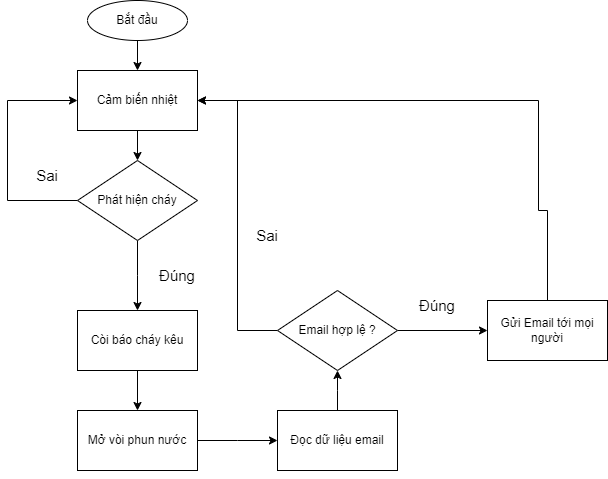

The diagram above was exported from draw.io. Its source (the exported page's mxGraphModel, read from the mxfile embedded in the PNG):
<mxGraphModel dx="1050" dy="574" grid="1" gridSize="10" guides="1" tooltips="1" connect="1" arrows="1" fold="1" page="1" pageScale="1" pageWidth="827" pageHeight="1169" background="#ffffff" math="0" shadow="0">
  <root>
    <mxCell id="0" />
    <mxCell id="1" parent="0" />
    <mxCell id="P09s4DmsuFMdTXH3Rcdk-4" value="" style="edgeStyle=orthogonalEdgeStyle;rounded=0;orthogonalLoop=1;jettySize=auto;html=1;" edge="1" parent="1" source="P09s4DmsuFMdTXH3Rcdk-1" target="P09s4DmsuFMdTXH3Rcdk-3">
      <mxGeometry relative="1" as="geometry" />
    </mxCell>
    <mxCell id="P09s4DmsuFMdTXH3Rcdk-1" value="Bắt đầu" style="ellipse;whiteSpace=wrap;html=1;" vertex="1" parent="1">
      <mxGeometry x="270" y="90" width="100" height="40" as="geometry" />
    </mxCell>
    <mxCell id="P09s4DmsuFMdTXH3Rcdk-6" value="" style="edgeStyle=orthogonalEdgeStyle;rounded=0;orthogonalLoop=1;jettySize=auto;html=1;" edge="1" parent="1" source="P09s4DmsuFMdTXH3Rcdk-3" target="P09s4DmsuFMdTXH3Rcdk-5">
      <mxGeometry relative="1" as="geometry" />
    </mxCell>
    <mxCell id="P09s4DmsuFMdTXH3Rcdk-3" value="Cảm biến nhiệt&lt;br&gt;" style="whiteSpace=wrap;html=1;" vertex="1" parent="1">
      <mxGeometry x="260" y="160" width="120" height="60" as="geometry" />
    </mxCell>
    <mxCell id="P09s4DmsuFMdTXH3Rcdk-7" style="edgeStyle=orthogonalEdgeStyle;rounded=0;orthogonalLoop=1;jettySize=auto;html=1;entryX=0;entryY=0.5;entryDx=0;entryDy=0;exitX=0;exitY=0.5;exitDx=0;exitDy=0;" edge="1" parent="1" source="P09s4DmsuFMdTXH3Rcdk-5" target="P09s4DmsuFMdTXH3Rcdk-3">
      <mxGeometry relative="1" as="geometry">
        <mxPoint x="264" y="190" as="targetPoint" />
        <mxPoint x="190" y="290" as="sourcePoint" />
        <Array as="points">
          <mxPoint x="190" y="290" />
          <mxPoint x="190" y="190" />
        </Array>
      </mxGeometry>
    </mxCell>
    <mxCell id="P09s4DmsuFMdTXH3Rcdk-11" style="edgeStyle=orthogonalEdgeStyle;rounded=0;orthogonalLoop=1;jettySize=auto;html=1;" edge="1" parent="1" source="P09s4DmsuFMdTXH3Rcdk-5">
      <mxGeometry relative="1" as="geometry">
        <mxPoint x="320" y="400" as="targetPoint" />
      </mxGeometry>
    </mxCell>
    <mxCell id="P09s4DmsuFMdTXH3Rcdk-5" value="Phát hiện cháy" style="rhombus;whiteSpace=wrap;html=1;" vertex="1" parent="1">
      <mxGeometry x="260" y="250" width="120" height="80" as="geometry" />
    </mxCell>
    <mxCell id="P09s4DmsuFMdTXH3Rcdk-8" value="Sai" style="text;html=1;strokeColor=none;fillColor=none;align=center;verticalAlign=middle;whiteSpace=wrap;rounded=0;fontSize=15;" vertex="1" parent="1">
      <mxGeometry x="200" y="250" width="60" height="30" as="geometry" />
    </mxCell>
    <mxCell id="P09s4DmsuFMdTXH3Rcdk-10" value="Đúng&lt;br&gt;" style="text;html=1;strokeColor=none;fillColor=none;align=center;verticalAlign=middle;whiteSpace=wrap;rounded=0;fontSize=15;" vertex="1" parent="1">
      <mxGeometry x="330" y="350" width="60" height="30" as="geometry" />
    </mxCell>
    <mxCell id="P09s4DmsuFMdTXH3Rcdk-15" style="edgeStyle=orthogonalEdgeStyle;rounded=0;orthogonalLoop=1;jettySize=auto;html=1;entryX=0.5;entryY=0;entryDx=0;entryDy=0;" edge="1" parent="1" source="P09s4DmsuFMdTXH3Rcdk-12" target="P09s4DmsuFMdTXH3Rcdk-14">
      <mxGeometry relative="1" as="geometry" />
    </mxCell>
    <mxCell id="P09s4DmsuFMdTXH3Rcdk-12" value="Còi báo cháy kêu" style="whiteSpace=wrap;html=1;" vertex="1" parent="1">
      <mxGeometry x="260" y="400" width="120" height="60" as="geometry" />
    </mxCell>
    <mxCell id="P09s4DmsuFMdTXH3Rcdk-16" style="edgeStyle=orthogonalEdgeStyle;rounded=0;orthogonalLoop=1;jettySize=auto;html=1;exitX=0.5;exitY=1;exitDx=0;exitDy=0;" edge="1" parent="1" source="P09s4DmsuFMdTXH3Rcdk-14">
      <mxGeometry relative="1" as="geometry">
        <mxPoint x="330" y="550" as="targetPoint" />
      </mxGeometry>
    </mxCell>
    <mxCell id="P09s4DmsuFMdTXH3Rcdk-17" style="edgeStyle=orthogonalEdgeStyle;rounded=0;orthogonalLoop=1;jettySize=auto;html=1;" edge="1" parent="1" source="P09s4DmsuFMdTXH3Rcdk-14">
      <mxGeometry relative="1" as="geometry">
        <mxPoint x="460" y="530" as="targetPoint" />
      </mxGeometry>
    </mxCell>
    <mxCell id="P09s4DmsuFMdTXH3Rcdk-14" value="Mở vòi phun nước" style="whiteSpace=wrap;html=1;" vertex="1" parent="1">
      <mxGeometry x="260" y="500" width="120" height="60" as="geometry" />
    </mxCell>
    <mxCell id="P09s4DmsuFMdTXH3Rcdk-20" style="edgeStyle=orthogonalEdgeStyle;rounded=0;orthogonalLoop=1;jettySize=auto;html=1;" edge="1" parent="1" source="P09s4DmsuFMdTXH3Rcdk-18">
      <mxGeometry relative="1" as="geometry">
        <mxPoint x="520" y="460" as="targetPoint" />
      </mxGeometry>
    </mxCell>
    <mxCell id="P09s4DmsuFMdTXH3Rcdk-18" value="Đọc dữ liệu email" style="rounded=0;whiteSpace=wrap;html=1;" vertex="1" parent="1">
      <mxGeometry x="460" y="500" width="120" height="60" as="geometry" />
    </mxCell>
    <mxCell id="P09s4DmsuFMdTXH3Rcdk-23" style="edgeStyle=orthogonalEdgeStyle;rounded=0;orthogonalLoop=1;jettySize=auto;html=1;entryX=1;entryY=0.5;entryDx=0;entryDy=0;" edge="1" parent="1" source="P09s4DmsuFMdTXH3Rcdk-21" target="P09s4DmsuFMdTXH3Rcdk-3">
      <mxGeometry relative="1" as="geometry">
        <mxPoint x="520" y="320" as="targetPoint" />
      </mxGeometry>
    </mxCell>
    <mxCell id="P09s4DmsuFMdTXH3Rcdk-27" value="" style="edgeStyle=orthogonalEdgeStyle;rounded=0;orthogonalLoop=1;jettySize=auto;html=1;" edge="1" parent="1" source="P09s4DmsuFMdTXH3Rcdk-21" target="P09s4DmsuFMdTXH3Rcdk-26">
      <mxGeometry relative="1" as="geometry" />
    </mxCell>
    <mxCell id="P09s4DmsuFMdTXH3Rcdk-21" value="Email hợp lệ ?" style="rhombus;whiteSpace=wrap;html=1;" vertex="1" parent="1">
      <mxGeometry x="460" y="380" width="120" height="80" as="geometry" />
    </mxCell>
    <mxCell id="P09s4DmsuFMdTXH3Rcdk-25" value="Sai" style="text;html=1;strokeColor=none;fillColor=none;align=center;verticalAlign=middle;whiteSpace=wrap;rounded=0;fontSize=15;" vertex="1" parent="1">
      <mxGeometry x="420" y="310" width="60" height="30" as="geometry" />
    </mxCell>
    <mxCell id="P09s4DmsuFMdTXH3Rcdk-30" style="edgeStyle=orthogonalEdgeStyle;rounded=0;orthogonalLoop=1;jettySize=auto;html=1;" edge="1" parent="1" source="P09s4DmsuFMdTXH3Rcdk-26">
      <mxGeometry relative="1" as="geometry">
        <mxPoint x="380" y="190" as="targetPoint" />
        <Array as="points">
          <mxPoint x="730" y="300" />
          <mxPoint x="721" y="300" />
          <mxPoint x="721" y="190" />
        </Array>
      </mxGeometry>
    </mxCell>
    <mxCell id="P09s4DmsuFMdTXH3Rcdk-26" value="Gửi Email tới mọi người" style="whiteSpace=wrap;html=1;" vertex="1" parent="1">
      <mxGeometry x="670" y="390" width="120" height="60" as="geometry" />
    </mxCell>
    <mxCell id="P09s4DmsuFMdTXH3Rcdk-28" value="Đúng" style="text;html=1;strokeColor=none;fillColor=none;align=center;verticalAlign=middle;whiteSpace=wrap;rounded=0;fontSize=15;" vertex="1" parent="1">
      <mxGeometry x="590" y="380" width="60" height="30" as="geometry" />
    </mxCell>
  </root>
</mxGraphModel>